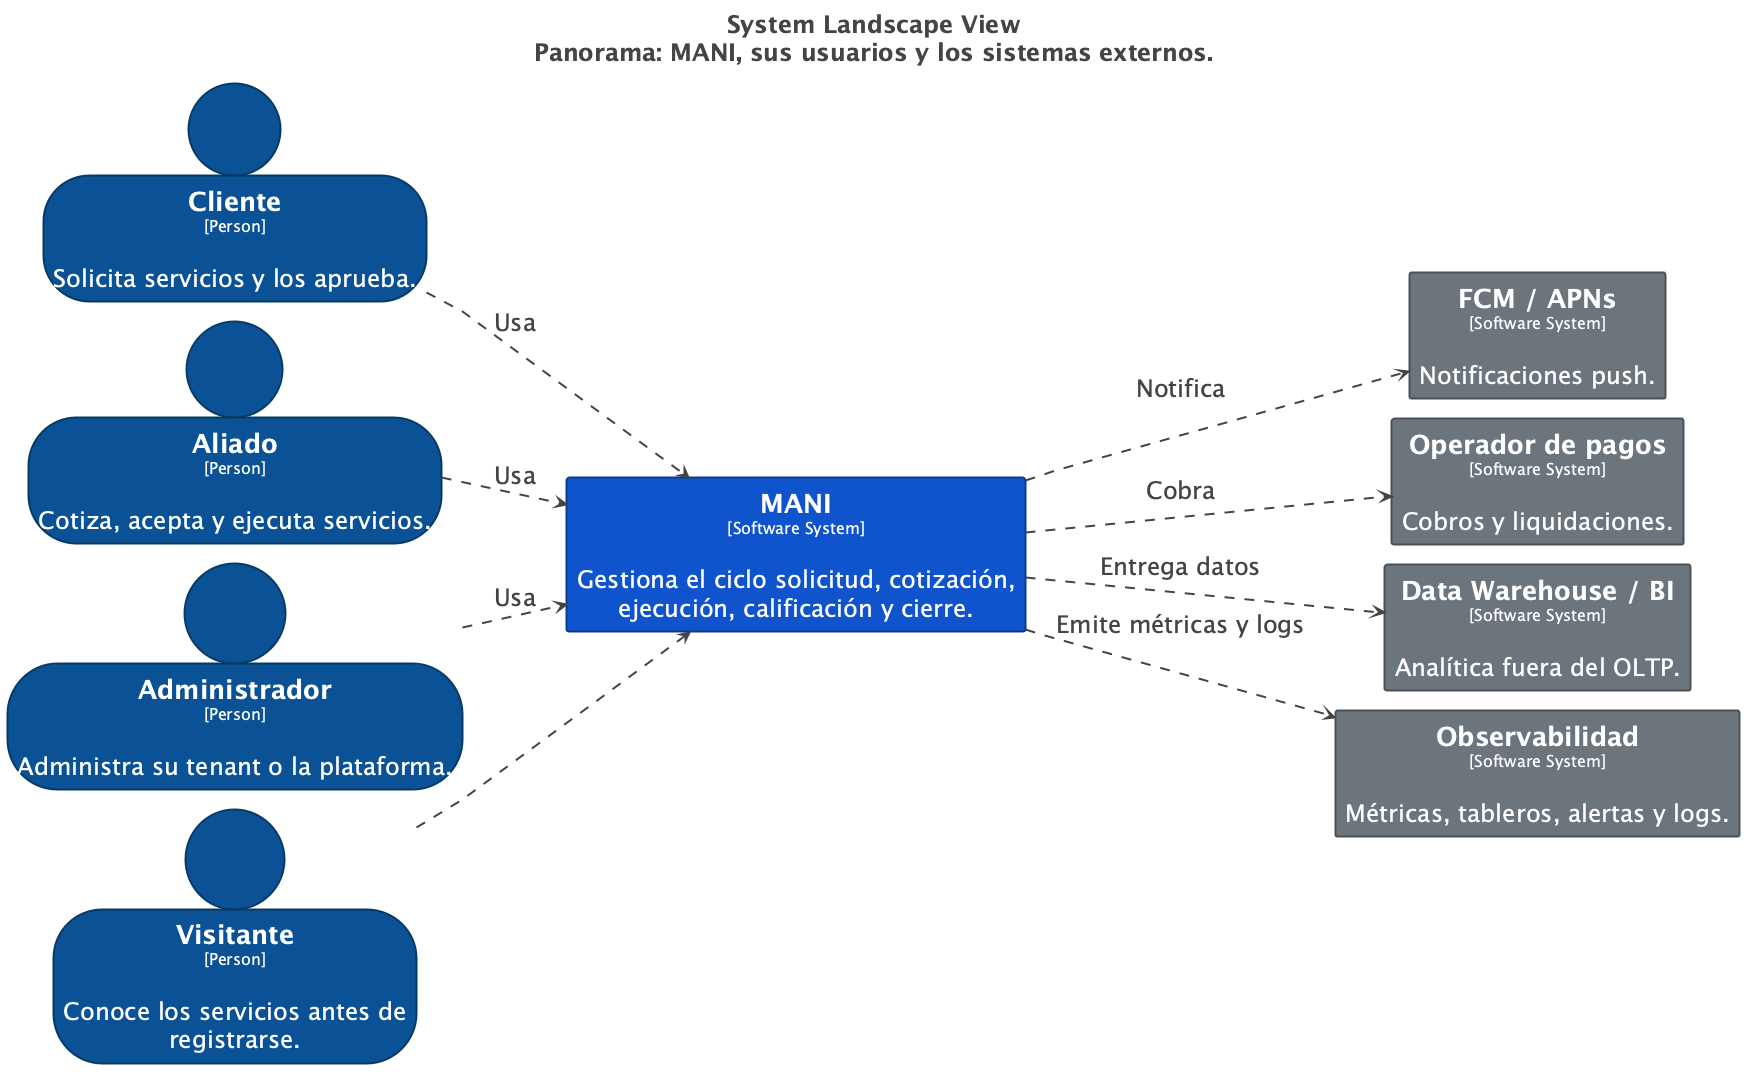

The diagram above was rendered by PlantUML. Its source (embedded in the PNG):
@startuml
title <size:24>System Landscape View</size>\n<size:24>Panorama: MANI, sus usuarios y los sistemas externos.</size>

set separator none
left to right direction
skinparam ranksep 60
skinparam nodesep 20
hide stereotype
skinparam linetype polyline

<style>
  root {
    BackgroundColor: #ffffff;
    FontColor: #444444;
  }
  // Element,Person
  .Element-RWxlbWVudCxQZXJzb24= {
    BackgroundColor: #0b5394;
    LineColor: #073a67;
    LineStyle: 0;
    LineThickness: 2;
    FontColor: #ffffff;
    FontSize: 24;
    HorizontalAlignment: center;
    Shadowing: 0;
    MaximumWidth: 450;
  }
  // Element,Software System
  .Element-RWxlbWVudCxTb2Z0d2FyZSBTeXN0ZW0= {
    BackgroundColor: #1155cc;
    LineColor: #0b3b8e;
    LineStyle: 0;
    LineThickness: 2;
    FontColor: #ffffff;
    FontSize: 24;
    HorizontalAlignment: center;
    Shadowing: 0;
    MaximumWidth: 450;
  }
  // Element,Software System,Externo
  .Element-RWxlbWVudCxTb2Z0d2FyZSBTeXN0ZW0sRXh0ZXJubw== {
    BackgroundColor: #6c757d;
    LineColor: #4b5157;
    LineStyle: 0;
    LineThickness: 2;
    FontColor: #ffffff;
    FontSize: 24;
    HorizontalAlignment: center;
    Shadowing: 0;
    MaximumWidth: 450;
  }
  // Relationship
  .Relationship-UmVsYXRpb25zaGlw {
    LineThickness: 2;
    LineStyle: 10-10;
    LineColor: #444444;
    FontColor: #444444;
    FontSize: 24;
  }
</style>

person "==Cliente\n<size:16>[Person]</size>\n\nSolicita servicios y los aprueba." <<Element-RWxlbWVudCxQZXJzb24=>> as Cliente
person "==Aliado\n<size:16>[Person]</size>\n\nCotiza, acepta y ejecuta servicios." <<Element-RWxlbWVudCxQZXJzb24=>> as Aliado
person "==Administrador\n<size:16>[Person]</size>\n\nAdministra su tenant o la plataforma." <<Element-RWxlbWVudCxQZXJzb24=>> as Administrador
person "==Visitante\n<size:16>[Person]</size>\n\nConoce los servicios antes de registrarse." <<Element-RWxlbWVudCxQZXJzb24=>> as Visitante
rectangle "==FCM / APNs\n<size:16>[Software System]</size>\n\nNotificaciones push." <<Element-RWxlbWVudCxTb2Z0d2FyZSBTeXN0ZW0sRXh0ZXJubw==>> as FCMAPNs
rectangle "==Operador de pagos\n<size:16>[Software System]</size>\n\nCobros y liquidaciones." <<Element-RWxlbWVudCxTb2Z0d2FyZSBTeXN0ZW0sRXh0ZXJubw==>> as Operadordepagos
rectangle "==Data Warehouse / BI\n<size:16>[Software System]</size>\n\nAnalítica fuera del OLTP." <<Element-RWxlbWVudCxTb2Z0d2FyZSBTeXN0ZW0sRXh0ZXJubw==>> as DataWarehouseBI
rectangle "==Observabilidad\n<size:16>[Software System]</size>\n\nMétricas, tableros, alertas y logs." <<Element-RWxlbWVudCxTb2Z0d2FyZSBTeXN0ZW0sRXh0ZXJubw==>> as Observabilidad
rectangle "==MANI\n<size:16>[Software System]</size>\n\nGestiona el ciclo solicitud, cotización, ejecución, calificación y cierre." <<Element-RWxlbWVudCxTb2Z0d2FyZSBTeXN0ZW0=>> as MANI

Cliente --> MANI <<Relationship-UmVsYXRpb25zaGlw>> : "Usa"
Aliado --> MANI <<Relationship-UmVsYXRpb25zaGlw>> : "Usa"
Administrador --> MANI <<Relationship-UmVsYXRpb25zaGlw>> : "Usa"
MANI --> FCMAPNs <<Relationship-UmVsYXRpb25zaGlw>> : "Notifica"
MANI --> Operadordepagos <<Relationship-UmVsYXRpb25zaGlw>> : "Cobra"
MANI --> DataWarehouseBI <<Relationship-UmVsYXRpb25zaGlw>> : "Entrega datos"
MANI --> Observabilidad <<Relationship-UmVsYXRpb25zaGlw>> : "Emite métricas y logs"
Visitante --> MANI <<Relationship-UmVsYXRpb25zaGlw>> : ""

@enduml